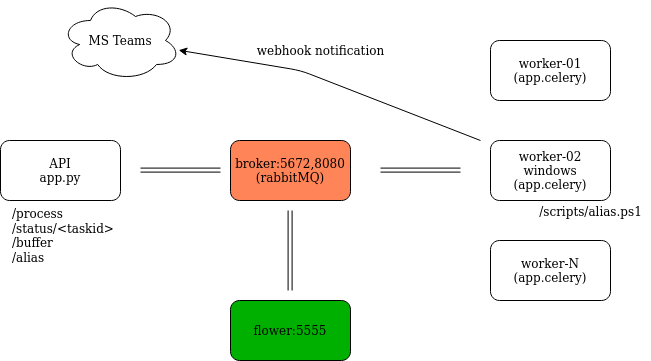

The diagram above was exported from draw.io. Its source (the exported page's mxGraphModel, read from the mxfile embedded in the PNG):
<mxGraphModel dx="1108" dy="496" grid="1" gridSize="10" guides="1" tooltips="1" connect="1" arrows="1" fold="1" page="1" pageScale="1" pageWidth="827" pageHeight="1169" math="0" shadow="0">
  <root>
    <mxCell id="WIyWlLk6GJQsqaUBKTNV-0" />
    <mxCell id="WIyWlLk6GJQsqaUBKTNV-1" parent="WIyWlLk6GJQsqaUBKTNV-0" />
    <mxCell id="eqloOpYjpnxV0UDDhN5J-0" value="&lt;div&gt;API&lt;/div&gt;&lt;div&gt;app.py&lt;br&gt;&lt;/div&gt;" style="rounded=1;whiteSpace=wrap;html=1;" parent="WIyWlLk6GJQsqaUBKTNV-1" vertex="1">
      <mxGeometry x="130" y="240" width="120" height="60" as="geometry" />
    </mxCell>
    <mxCell id="eqloOpYjpnxV0UDDhN5J-2" value="&lt;div&gt;worker-01&lt;/div&gt;&lt;div&gt;(app.celery)&lt;br&gt;&lt;/div&gt;" style="rounded=1;whiteSpace=wrap;html=1;" parent="WIyWlLk6GJQsqaUBKTNV-1" vertex="1">
      <mxGeometry x="620" y="140" width="120" height="60" as="geometry" />
    </mxCell>
    <mxCell id="eqloOpYjpnxV0UDDhN5J-3" value="&lt;div&gt;worker-02&lt;/div&gt;&lt;div&gt;windows&lt;br&gt;&lt;/div&gt;&lt;div&gt;(app.celery)&lt;/div&gt;" style="rounded=1;whiteSpace=wrap;html=1;" parent="WIyWlLk6GJQsqaUBKTNV-1" vertex="1">
      <mxGeometry x="620" y="240" width="120" height="60" as="geometry" />
    </mxCell>
    <mxCell id="eqloOpYjpnxV0UDDhN5J-5" value="&lt;div&gt;worker-N&lt;/div&gt;(app.celery)" style="rounded=1;whiteSpace=wrap;html=1;" parent="WIyWlLk6GJQsqaUBKTNV-1" vertex="1">
      <mxGeometry x="620" y="340" width="120" height="60" as="geometry" />
    </mxCell>
    <mxCell id="eqloOpYjpnxV0UDDhN5J-7" value="broker:5672,8080 (rabbitMQ)" style="rounded=1;whiteSpace=wrap;html=1;fillColor=#FF8457;" parent="WIyWlLk6GJQsqaUBKTNV-1" vertex="1">
      <mxGeometry x="360" y="240" width="120" height="60" as="geometry" />
    </mxCell>
    <mxCell id="eqloOpYjpnxV0UDDhN5J-8" value="" style="shape=link;html=1;" parent="WIyWlLk6GJQsqaUBKTNV-1" edge="1">
      <mxGeometry width="50" height="50" relative="1" as="geometry">
        <mxPoint x="510" y="269.6" as="sourcePoint" />
        <mxPoint x="590" y="269.6" as="targetPoint" />
      </mxGeometry>
    </mxCell>
    <mxCell id="eqloOpYjpnxV0UDDhN5J-9" value="" style="shape=link;html=1;" parent="WIyWlLk6GJQsqaUBKTNV-1" edge="1">
      <mxGeometry width="50" height="50" relative="1" as="geometry">
        <mxPoint x="270" y="269.6" as="sourcePoint" />
        <mxPoint x="350" y="269.6" as="targetPoint" />
      </mxGeometry>
    </mxCell>
    <mxCell id="eqloOpYjpnxV0UDDhN5J-10" value="" style="shape=link;html=1;" parent="WIyWlLk6GJQsqaUBKTNV-1" edge="1">
      <mxGeometry width="50" height="50" relative="1" as="geometry">
        <mxPoint x="419.6" y="310" as="sourcePoint" />
        <mxPoint x="419.6" y="390" as="targetPoint" />
      </mxGeometry>
    </mxCell>
    <mxCell id="eqloOpYjpnxV0UDDhN5J-11" value="&lt;div&gt;flower:5555&lt;/div&gt;" style="rounded=1;whiteSpace=wrap;html=1;fillColor=#00B000;" parent="WIyWlLk6GJQsqaUBKTNV-1" vertex="1">
      <mxGeometry x="360" y="400" width="120" height="60" as="geometry" />
    </mxCell>
    <mxCell id="eqloOpYjpnxV0UDDhN5J-12" value="&lt;div align=&quot;left&quot;&gt;/process&lt;/div&gt;&lt;div align=&quot;left&quot;&gt;/status/&amp;lt;taskid&amp;gt;&lt;/div&gt;&lt;div align=&quot;left&quot;&gt;/buffer&lt;/div&gt;&lt;div align=&quot;left&quot;&gt;/alias&lt;br&gt;&lt;/div&gt;" style="text;html=1;align=left;verticalAlign=middle;resizable=0;points=[];autosize=1;" parent="WIyWlLk6GJQsqaUBKTNV-1" vertex="1">
      <mxGeometry x="140" y="305" width="120" height="60" as="geometry" />
    </mxCell>
    <mxCell id="eqloOpYjpnxV0UDDhN5J-13" value="MS Teams" style="ellipse;shape=cloud;whiteSpace=wrap;html=1;fillColor=#FFFFFF;" parent="WIyWlLk6GJQsqaUBKTNV-1" vertex="1">
      <mxGeometry x="190" y="100" width="120" height="80" as="geometry" />
    </mxCell>
    <mxCell id="eqloOpYjpnxV0UDDhN5J-16" value="" style="endArrow=classic;html=1;" parent="WIyWlLk6GJQsqaUBKTNV-1" edge="1" target="eqloOpYjpnxV0UDDhN5J-13">
      <mxGeometry width="50" height="50" relative="1" as="geometry">
        <mxPoint x="610" y="240" as="sourcePoint" />
        <mxPoint x="225" y="180" as="targetPoint" />
        <Array as="points">
          <mxPoint x="430" y="170" />
        </Array>
      </mxGeometry>
    </mxCell>
    <mxCell id="eqloOpYjpnxV0UDDhN5J-17" value="webhook notification" style="text;html=1;align=center;verticalAlign=middle;resizable=0;points=[];autosize=1;" parent="WIyWlLk6GJQsqaUBKTNV-1" vertex="1">
      <mxGeometry x="380" y="140" width="140" height="20" as="geometry" />
    </mxCell>
    <mxCell id="qTWfszXoOn0Q9egglffX-0" value="/scripts/alias.ps1" style="text;html=1;align=center;verticalAlign=middle;resizable=0;points=[];autosize=1;" vertex="1" parent="WIyWlLk6GJQsqaUBKTNV-1">
      <mxGeometry x="660" y="301" width="120" height="20" as="geometry" />
    </mxCell>
  </root>
</mxGraphModel>